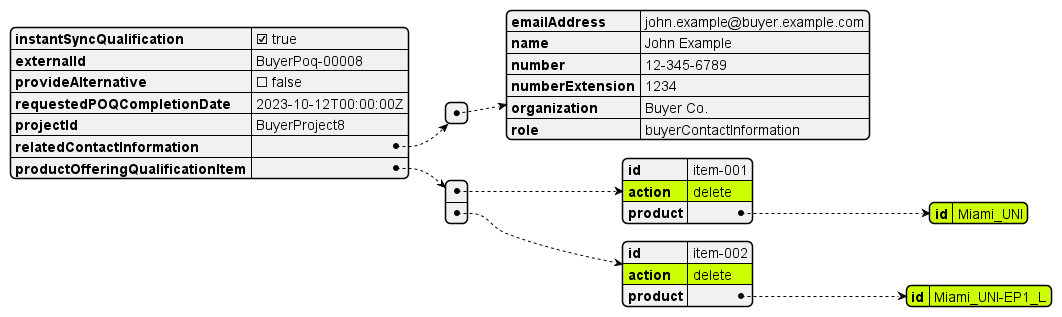

The diagram above was rendered by PlantUML. Its source (embedded in the PNG):
@startjson
#highlight "productOfferingQualificationItem" / "0"/ "action"
#highlight "productOfferingQualificationItem" / "0"/ "product" / "id"
#highlight "productOfferingQualificationItem" / "1"/ "action"
#highlight "productOfferingQualificationItem" / "1"/ "product" / "id"
#highlight "productOfferingQualificationItem" / "1"/ "qualificationItemRelationship" / "0"/ "relationshipType"
#highlight "productOfferingQualificationItem" / "1"/ "qualificationItemRelationship" / "0"/ "id"

{
  "instantSyncQualification": true,
  "externalId": "BuyerPoq-00008",
  "provideAlternative": false,
  "requestedPOQCompletionDate": "2023-10-12T00:00:00Z",
  "projectId": "BuyerProject8",
  "relatedContactInformation": [
    {
      "emailAddress": "john.example@buyer.example.com",
      "name": "John Example",
      "number": "12-345-6789",
      "numberExtension": "1234",
      "organization": "Buyer Co.",
      "role": "buyerContactInformation"
    }
  ],
  "productOfferingQualificationItem": [
    {
      "id": "item-001",
      "action": "delete",
      "product": {
        "id": "Miami_UNI"
      }
    },
    {
      "id": "item-002",
      "action": "delete",
      "product": {
        "id": "Miami_UNI-EP1_L"
      }
    }
  ]
}
@endjson